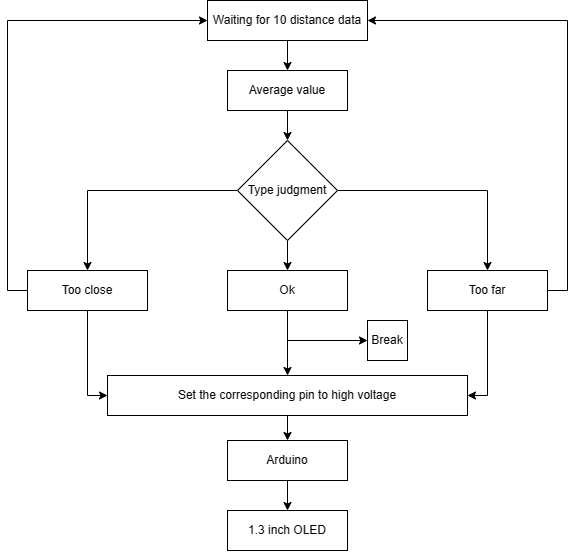

The diagram above was exported from draw.io. Its source (the exported page's mxGraphModel, read from the mxfile embedded in the PNG):
<mxGraphModel dx="1373" dy="746" grid="1" gridSize="10" guides="1" tooltips="1" connect="1" arrows="1" fold="1" page="1" pageScale="1" pageWidth="827" pageHeight="1169" math="0" shadow="0">
  <root>
    <mxCell id="0" />
    <mxCell id="1" parent="0" />
    <mxCell id="9BoMGBrAIjwk8bsUS9Xs-3" style="edgeStyle=orthogonalEdgeStyle;rounded=0;orthogonalLoop=1;jettySize=auto;html=1;exitX=0.5;exitY=1;exitDx=0;exitDy=0;entryX=0.5;entryY=0;entryDx=0;entryDy=0;" edge="1" parent="1" source="9BoMGBrAIjwk8bsUS9Xs-1" target="9BoMGBrAIjwk8bsUS9Xs-2">
      <mxGeometry relative="1" as="geometry" />
    </mxCell>
    <mxCell id="9BoMGBrAIjwk8bsUS9Xs-1" value="Waiting for 10 distance data" style="rounded=0;whiteSpace=wrap;html=1;" vertex="1" parent="1">
      <mxGeometry x="300" y="170" width="160" height="40" as="geometry" />
    </mxCell>
    <mxCell id="9BoMGBrAIjwk8bsUS9Xs-6" style="edgeStyle=orthogonalEdgeStyle;rounded=0;orthogonalLoop=1;jettySize=auto;html=1;exitX=0.5;exitY=1;exitDx=0;exitDy=0;entryX=0.5;entryY=0;entryDx=0;entryDy=0;" edge="1" parent="1" source="9BoMGBrAIjwk8bsUS9Xs-2" target="9BoMGBrAIjwk8bsUS9Xs-5">
      <mxGeometry relative="1" as="geometry" />
    </mxCell>
    <mxCell id="9BoMGBrAIjwk8bsUS9Xs-2" value="Average value" style="rounded=0;whiteSpace=wrap;html=1;" vertex="1" parent="1">
      <mxGeometry x="320" y="240" width="120" height="40" as="geometry" />
    </mxCell>
    <mxCell id="9BoMGBrAIjwk8bsUS9Xs-10" style="edgeStyle=orthogonalEdgeStyle;rounded=0;orthogonalLoop=1;jettySize=auto;html=1;exitX=0.5;exitY=1;exitDx=0;exitDy=0;entryX=0.5;entryY=0;entryDx=0;entryDy=0;" edge="1" parent="1" source="9BoMGBrAIjwk8bsUS9Xs-5" target="9BoMGBrAIjwk8bsUS9Xs-8">
      <mxGeometry relative="1" as="geometry" />
    </mxCell>
    <mxCell id="9BoMGBrAIjwk8bsUS9Xs-11" style="edgeStyle=orthogonalEdgeStyle;rounded=0;orthogonalLoop=1;jettySize=auto;html=1;exitX=1;exitY=0.5;exitDx=0;exitDy=0;" edge="1" parent="1" source="9BoMGBrAIjwk8bsUS9Xs-5" target="9BoMGBrAIjwk8bsUS9Xs-9">
      <mxGeometry relative="1" as="geometry" />
    </mxCell>
    <mxCell id="9BoMGBrAIjwk8bsUS9Xs-12" style="edgeStyle=orthogonalEdgeStyle;rounded=0;orthogonalLoop=1;jettySize=auto;html=1;exitX=0;exitY=0.5;exitDx=0;exitDy=0;" edge="1" parent="1" source="9BoMGBrAIjwk8bsUS9Xs-5" target="9BoMGBrAIjwk8bsUS9Xs-7">
      <mxGeometry relative="1" as="geometry" />
    </mxCell>
    <mxCell id="9BoMGBrAIjwk8bsUS9Xs-5" value="Type judgment" style="rhombus;whiteSpace=wrap;html=1;" vertex="1" parent="1">
      <mxGeometry x="330" y="310" width="100" height="100" as="geometry" />
    </mxCell>
    <mxCell id="9BoMGBrAIjwk8bsUS9Xs-23" style="edgeStyle=orthogonalEdgeStyle;rounded=0;orthogonalLoop=1;jettySize=auto;html=1;exitX=0.5;exitY=1;exitDx=0;exitDy=0;entryX=0;entryY=0.5;entryDx=0;entryDy=0;" edge="1" parent="1" source="9BoMGBrAIjwk8bsUS9Xs-7" target="9BoMGBrAIjwk8bsUS9Xs-13">
      <mxGeometry relative="1" as="geometry" />
    </mxCell>
    <mxCell id="9BoMGBrAIjwk8bsUS9Xs-25" style="edgeStyle=orthogonalEdgeStyle;rounded=0;orthogonalLoop=1;jettySize=auto;html=1;exitX=0;exitY=0.5;exitDx=0;exitDy=0;entryX=0;entryY=0.5;entryDx=0;entryDy=0;" edge="1" parent="1" source="9BoMGBrAIjwk8bsUS9Xs-7" target="9BoMGBrAIjwk8bsUS9Xs-1">
      <mxGeometry relative="1" as="geometry" />
    </mxCell>
    <mxCell id="9BoMGBrAIjwk8bsUS9Xs-7" value="Too close" style="rounded=0;whiteSpace=wrap;html=1;" vertex="1" parent="1">
      <mxGeometry x="120" y="440" width="120" height="40" as="geometry" />
    </mxCell>
    <mxCell id="9BoMGBrAIjwk8bsUS9Xs-15" style="edgeStyle=orthogonalEdgeStyle;rounded=0;orthogonalLoop=1;jettySize=auto;html=1;exitX=0.5;exitY=1;exitDx=0;exitDy=0;entryX=0.5;entryY=0;entryDx=0;entryDy=0;" edge="1" parent="1" source="9BoMGBrAIjwk8bsUS9Xs-8" target="9BoMGBrAIjwk8bsUS9Xs-13">
      <mxGeometry relative="1" as="geometry" />
    </mxCell>
    <mxCell id="9BoMGBrAIjwk8bsUS9Xs-8" value="Ok" style="rounded=0;whiteSpace=wrap;html=1;" vertex="1" parent="1">
      <mxGeometry x="320" y="440" width="120" height="40" as="geometry" />
    </mxCell>
    <mxCell id="9BoMGBrAIjwk8bsUS9Xs-22" style="edgeStyle=orthogonalEdgeStyle;rounded=0;orthogonalLoop=1;jettySize=auto;html=1;exitX=0.5;exitY=1;exitDx=0;exitDy=0;entryX=1;entryY=0.5;entryDx=0;entryDy=0;" edge="1" parent="1" source="9BoMGBrAIjwk8bsUS9Xs-9" target="9BoMGBrAIjwk8bsUS9Xs-13">
      <mxGeometry relative="1" as="geometry" />
    </mxCell>
    <mxCell id="9BoMGBrAIjwk8bsUS9Xs-24" style="edgeStyle=orthogonalEdgeStyle;rounded=0;orthogonalLoop=1;jettySize=auto;html=1;exitX=1;exitY=0.5;exitDx=0;exitDy=0;entryX=1;entryY=0.5;entryDx=0;entryDy=0;" edge="1" parent="1" source="9BoMGBrAIjwk8bsUS9Xs-9" target="9BoMGBrAIjwk8bsUS9Xs-1">
      <mxGeometry relative="1" as="geometry" />
    </mxCell>
    <mxCell id="9BoMGBrAIjwk8bsUS9Xs-9" value="Too far" style="rounded=0;whiteSpace=wrap;html=1;" vertex="1" parent="1">
      <mxGeometry x="520" y="440" width="120" height="40" as="geometry" />
    </mxCell>
    <mxCell id="9BoMGBrAIjwk8bsUS9Xs-19" style="edgeStyle=orthogonalEdgeStyle;rounded=0;orthogonalLoop=1;jettySize=auto;html=1;exitX=0.5;exitY=1;exitDx=0;exitDy=0;entryX=0.5;entryY=0;entryDx=0;entryDy=0;" edge="1" parent="1" source="9BoMGBrAIjwk8bsUS9Xs-13" target="9BoMGBrAIjwk8bsUS9Xs-18">
      <mxGeometry relative="1" as="geometry" />
    </mxCell>
    <mxCell id="9BoMGBrAIjwk8bsUS9Xs-13" value="Set the corresponding pin to high voltage" style="rounded=0;whiteSpace=wrap;html=1;" vertex="1" parent="1">
      <mxGeometry x="200" y="545" width="360" height="40" as="geometry" />
    </mxCell>
    <mxCell id="9BoMGBrAIjwk8bsUS9Xs-21" style="edgeStyle=orthogonalEdgeStyle;rounded=0;orthogonalLoop=1;jettySize=auto;html=1;exitX=0.5;exitY=1;exitDx=0;exitDy=0;entryX=0.5;entryY=0;entryDx=0;entryDy=0;" edge="1" parent="1" source="9BoMGBrAIjwk8bsUS9Xs-18" target="9BoMGBrAIjwk8bsUS9Xs-20">
      <mxGeometry relative="1" as="geometry" />
    </mxCell>
    <mxCell id="9BoMGBrAIjwk8bsUS9Xs-18" value="Arduino" style="rounded=0;whiteSpace=wrap;html=1;" vertex="1" parent="1">
      <mxGeometry x="320" y="610" width="120" height="40" as="geometry" />
    </mxCell>
    <mxCell id="9BoMGBrAIjwk8bsUS9Xs-20" value="1.3 inch OLED" style="rounded=0;whiteSpace=wrap;html=1;" vertex="1" parent="1">
      <mxGeometry x="320" y="680" width="120" height="40" as="geometry" />
    </mxCell>
    <mxCell id="9BoMGBrAIjwk8bsUS9Xs-26" value="Break" style="rounded=0;whiteSpace=wrap;html=1;" vertex="1" parent="1">
      <mxGeometry x="460" y="490" width="40" height="40" as="geometry" />
    </mxCell>
    <mxCell id="9BoMGBrAIjwk8bsUS9Xs-27" value="" style="endArrow=classic;html=1;rounded=0;entryX=0;entryY=0.5;entryDx=0;entryDy=0;" edge="1" parent="1" target="9BoMGBrAIjwk8bsUS9Xs-26">
      <mxGeometry width="50" height="50" relative="1" as="geometry">
        <mxPoint x="380" y="510" as="sourcePoint" />
        <mxPoint x="360" y="510" as="targetPoint" />
      </mxGeometry>
    </mxCell>
  </root>
</mxGraphModel>